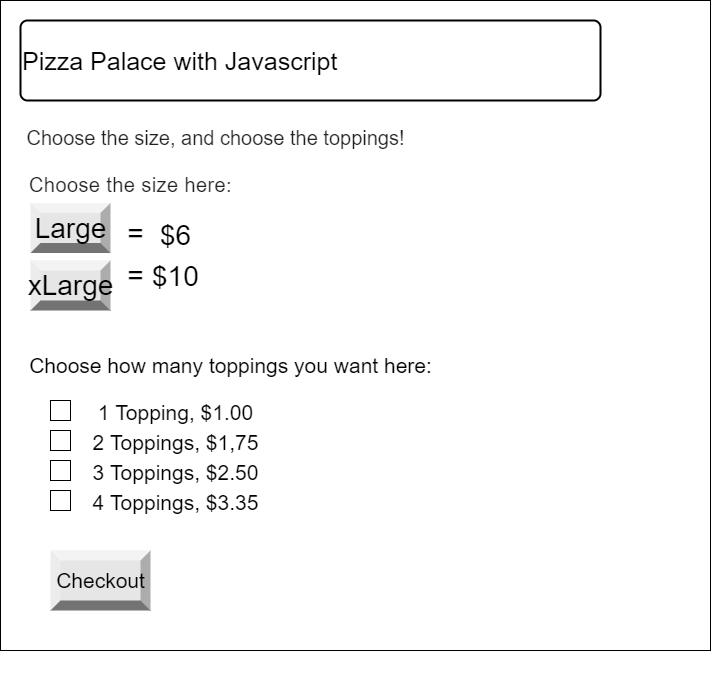

The diagram above was exported from draw.io. Its source (the exported page's mxGraphModel, read from the mxfile embedded in the PNG):
<mxGraphModel dx="1074" dy="741" grid="1" gridSize="10" guides="1" tooltips="1" connect="1" arrows="1" fold="1" page="1" pageScale="1" pageWidth="850" pageHeight="1100" math="0" shadow="0">
  <root>
    <mxCell id="0" />
    <mxCell id="1" parent="0" />
    <mxCell id="6" value="&lt;br&gt;&lt;br&gt;" style="verticalLabelPosition=bottom;verticalAlign=top;html=1;shape=mxgraph.basic.rect;fillColor2=none;strokeWidth=1;size=20;indent=5;" parent="1" vertex="1">
      <mxGeometry x="60" y="220" width="710" height="650" as="geometry" />
    </mxCell>
    <mxCell id="7" value="&lt;font style=&quot;font-size: 25px&quot;&gt;Pizza Palace with Javascript&lt;/font&gt;" style="rounded=1;whiteSpace=wrap;html=1;absoluteArcSize=1;arcSize=14;strokeWidth=2;align=left;" parent="1" vertex="1">
      <mxGeometry x="80" y="240" width="580" height="80" as="geometry" />
    </mxCell>
    <mxCell id="10" value="Large" style="labelPosition=center;verticalLabelPosition=middle;align=center;html=1;shape=mxgraph.basic.shaded_button;dx=10;fillColor=#E6E6E6;strokeColor=none;fontSize=28;" parent="1" vertex="1">
      <mxGeometry x="90" y="422.5" width="80" height="50" as="geometry" />
    </mxCell>
    <mxCell id="11" value="xLarge" style="labelPosition=center;verticalLabelPosition=middle;align=center;html=1;shape=mxgraph.basic.shaded_button;dx=10;fillColor=#E6E6E6;strokeColor=none;fontSize=28;" parent="1" vertex="1">
      <mxGeometry x="90" y="480" width="80" height="50" as="geometry" />
    </mxCell>
    <mxCell id="12" value="=" style="text;html=1;align=center;verticalAlign=middle;resizable=0;points=[];autosize=1;strokeColor=none;fillColor=none;fontSize=28;" parent="1" vertex="1">
      <mxGeometry x="180" y="432.5" width="30" height="40" as="geometry" />
    </mxCell>
    <mxCell id="26" value="" style="edgeStyle=none;html=1;fontSize=25;" edge="1" parent="1" source="13" target="15">
      <mxGeometry relative="1" as="geometry" />
    </mxCell>
    <mxCell id="13" value="&lt;span style=&quot;font-family: &amp;#34;helvetica&amp;#34;&quot;&gt;=&lt;/span&gt;" style="text;html=1;align=center;verticalAlign=middle;resizable=0;points=[];autosize=1;strokeColor=none;fillColor=none;fontSize=28;" parent="1" vertex="1">
      <mxGeometry x="180" y="475" width="30" height="40" as="geometry" />
    </mxCell>
    <mxCell id="14" value="$6" style="text;html=1;align=center;verticalAlign=middle;resizable=0;points=[];autosize=1;strokeColor=none;fillColor=none;fontSize=28;" parent="1" vertex="1">
      <mxGeometry x="210" y="435" width="50" height="40" as="geometry" />
    </mxCell>
    <mxCell id="15" value="&lt;div style=&quot;text-align: center&quot;&gt;&lt;span&gt;&lt;font face=&quot;helvetica&quot;&gt;$10&lt;/font&gt;&lt;/span&gt;&lt;/div&gt;" style="text;whiteSpace=wrap;html=1;fontSize=28;" parent="1" vertex="1">
      <mxGeometry x="210" y="472.5" width="90" height="45" as="geometry" />
    </mxCell>
    <mxCell id="19" value="" style="verticalLabelPosition=bottom;verticalAlign=top;html=1;shape=mxgraph.basic.rect;fillColor2=none;strokeWidth=1;size=0;indent=5;fontSize=28;" parent="1" vertex="1">
      <mxGeometry x="110" y="620" width="20" height="20" as="geometry" />
    </mxCell>
    <mxCell id="20" value="" style="verticalLabelPosition=bottom;verticalAlign=top;html=1;shape=mxgraph.basic.rect;fillColor2=none;strokeWidth=1;size=0;indent=5;fontSize=28;" parent="1" vertex="1">
      <mxGeometry x="110" y="650" width="20" height="20" as="geometry" />
    </mxCell>
    <mxCell id="21" value="" style="verticalLabelPosition=bottom;verticalAlign=top;html=1;shape=mxgraph.basic.rect;fillColor2=none;strokeWidth=1;size=0;indent=5;fontSize=28;" parent="1" vertex="1">
      <mxGeometry x="110" y="680" width="20" height="20" as="geometry" />
    </mxCell>
    <mxCell id="22" value="" style="verticalLabelPosition=bottom;verticalAlign=top;html=1;shape=mxgraph.basic.rect;fillColor2=none;strokeWidth=1;size=0;indent=5;fontSize=28;" parent="1" vertex="1">
      <mxGeometry x="110" y="710" width="20" height="20" as="geometry" />
    </mxCell>
    <mxCell id="24" value="&lt;h4 style=&quot;padding: 0px ; font-family: &amp;#34;roboto&amp;#34; , &amp;#34;helvetica&amp;#34; , &amp;#34;arial&amp;#34; , sans-serif ; font-weight: 400 ; line-height: 32px ; margin: 24px 0px 16px ; color: rgba(0 , 0 , 0 , 0.87)&quot;&gt;&lt;font style=&quot;font-size: 20px&quot;&gt;Choose the size, and choose the toppings!&lt;/font&gt;&lt;/h4&gt;" style="text;html=1;align=center;verticalAlign=middle;resizable=0;points=[];autosize=1;strokeColor=none;fillColor=none;" vertex="1" parent="1">
      <mxGeometry x="80" y="315" width="390" height="80" as="geometry" />
    </mxCell>
    <mxCell id="27" value="&lt;h5 style=&quot;padding: 0px ; font-size: 20px ; font-weight: 500 ; line-height: 1 ; letter-spacing: 0.02em ; font-family: &amp;#34;roboto&amp;#34; , &amp;#34;helvetica&amp;#34; , &amp;#34;arial&amp;#34; , sans-serif ; margin: 24px 0px 16px ; color: rgba(0 , 0 , 0 , 0.87)&quot;&gt;Choose the size here:&lt;/h5&gt;" style="text;html=1;align=center;verticalAlign=middle;resizable=0;points=[];autosize=1;strokeColor=none;fillColor=none;fontSize=25;" vertex="1" parent="1">
      <mxGeometry x="80" y="365" width="220" height="70" as="geometry" />
    </mxCell>
    <mxCell id="28" value="&lt;font style=&quot;font-size: 21px&quot;&gt;1 Topping, $1.00&lt;br&gt;2 Toppings, $1,75&lt;br&gt;3 Toppings, $2.50&lt;br&gt;4 Toppings, $3.35&lt;/font&gt;" style="text;html=1;align=center;verticalAlign=middle;resizable=0;points=[];autosize=1;strokeColor=none;fillColor=none;fontSize=25;" vertex="1" parent="1">
      <mxGeometry x="145" y="610" width="180" height="130" as="geometry" />
    </mxCell>
    <mxCell id="29" value="Choose how many toppings you want here:" style="text;html=1;align=center;verticalAlign=middle;resizable=0;points=[];autosize=1;strokeColor=none;fillColor=none;fontSize=21;" vertex="1" parent="1">
      <mxGeometry x="80" y="570" width="420" height="30" as="geometry" />
    </mxCell>
    <mxCell id="30" value="Checkout" style="labelPosition=center;verticalLabelPosition=middle;align=center;html=1;shape=mxgraph.basic.shaded_button;dx=10;fillColor=#E6E6E6;strokeColor=none;labelBackgroundColor=none;fontSize=21;" vertex="1" parent="1">
      <mxGeometry x="110" y="770" width="100" height="60" as="geometry" />
    </mxCell>
  </root>
</mxGraphModel>